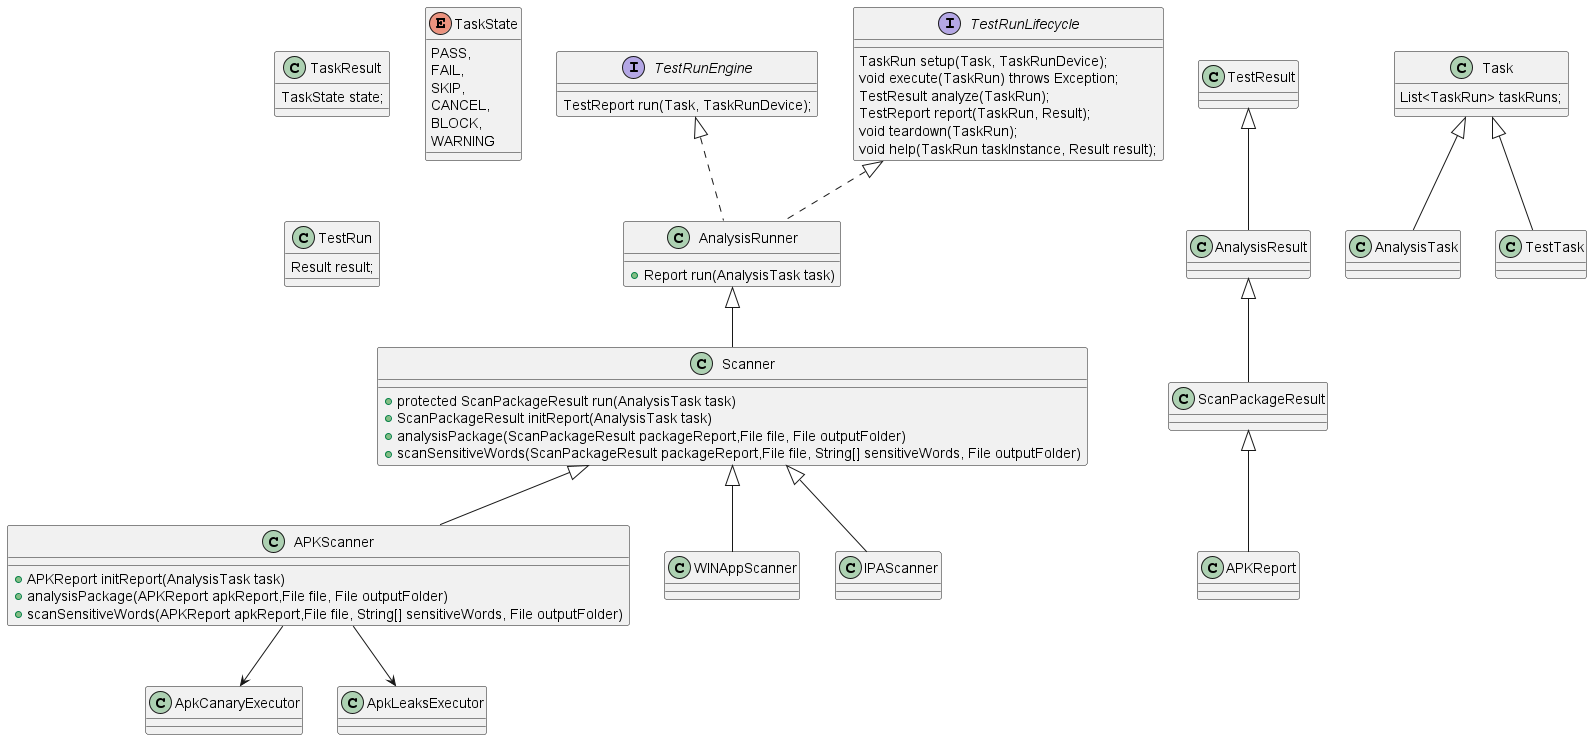

The diagram above was rendered by PlantUML. Its source (embedded in the PNG):
@startuml packageScanner

interface TestRunEngine {
    TestReport run(Task, TaskRunDevice);
}
interface TestRunLifecycle {
    TaskRun setup(Task, TaskRunDevice);
    void execute(TaskRun) throws Exception;
    TestResult analyze(TaskRun);
    TestReport report(TaskRun, Result);
    void teardown(TaskRun);
    void help(TaskRun taskInstance, Result result);
}

class AnalysisRunner implements TestRunEngine,TestRunLifecycle{
    +Report run(AnalysisTask task)

}

class Scanner extends AnalysisRunner{
    +protected ScanPackageResult run(AnalysisTask task)
    +ScanPackageResult initReport(AnalysisTask task)
    +analysisPackage(ScanPackageResult packageReport,File file, File outputFolder)
    +scanSensitiveWords(ScanPackageResult packageReport,File file, String[] sensitiveWords, File outputFolder)
}
class ApkCanaryExecutor {}
class ApkLeaksExecutor{}
class APKScanner extends Scanner {
    +APKReport initReport(AnalysisTask task)
    +analysisPackage(APKReport apkReport,File file, File outputFolder)
    +scanSensitiveWords(APKReport apkReport,File file, String[] sensitiveWords, File outputFolder)
}
APKScanner --> ApkCanaryExecutor
APKScanner --> ApkLeaksExecutor
class WINAppScanner extends Scanner {}
class IPAScanner extends Scanner {}

class TaskResult{
    TaskState state;

}

enum TaskState{
    PASS,
    FAIL,
    SKIP,
    CANCEL,
    BLOCK,
    WARNING
}

class AnalysisResult extends TestResult{}
class ScanPackageResult extends AnalysisResult{}
class APKReport extends ScanPackageResult{}

class Task{
    List<TaskRun> taskRuns;
}
class AnalysisTask extends Task{
}
class TestTask extends Task{}

class TestRun{
    Result result;
}

@enduml